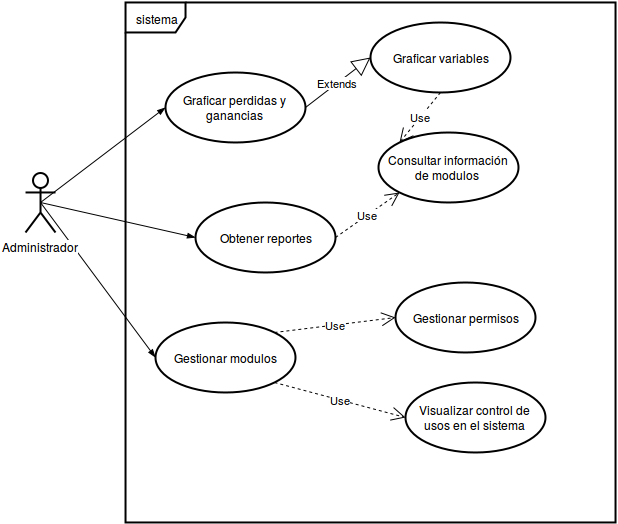

The diagram above was exported from draw.io. Its source (the exported page's mxGraphModel, read from the mxfile embedded in the PNG):
<mxGraphModel dx="1114" dy="630" grid="1" gridSize="10" guides="1" tooltips="1" connect="1" arrows="1" fold="1" page="1" pageScale="1" pageWidth="826" pageHeight="1169" background="#ffffff" math="0" shadow="0">
  <root>
    <mxCell id="0" />
    <mxCell id="1" parent="0" />
    <mxCell id="499933582b581189-2" value="sistema" style="shape=umlFrame;whiteSpace=wrap;html=1;strokeWidth=2;fillColor=none;" vertex="1" parent="1">
      <mxGeometry x="160" y="30" width="490" height="520" as="geometry" />
    </mxCell>
    <mxCell id="499933582b581189-10" style="edgeStyle=none;rounded=0;html=1;exitX=0.5;exitY=0.5;exitPerimeter=0;entryX=0;entryY=0.5;endArrow=blockThin;endFill=1;jettySize=auto;orthogonalLoop=1;strokeColor=#000000;" edge="1" parent="1" source="499933582b581189-3" target="499933582b581189-16">
      <mxGeometry relative="1" as="geometry" />
    </mxCell>
    <mxCell id="499933582b581189-11" style="edgeStyle=none;rounded=0;html=1;exitX=0.5;exitY=0.5;exitPerimeter=0;entryX=0;entryY=0.5;endArrow=blockThin;endFill=1;jettySize=auto;orthogonalLoop=1;strokeColor=#000000;" edge="1" parent="1" source="499933582b581189-3" target="499933582b581189-7">
      <mxGeometry relative="1" as="geometry" />
    </mxCell>
    <mxCell id="499933582b581189-12" style="edgeStyle=none;rounded=0;html=1;exitX=0.5;exitY=0.5;exitPerimeter=0;entryX=0;entryY=0.5;endArrow=blockThin;endFill=1;jettySize=auto;orthogonalLoop=1;strokeColor=#000000;" edge="1" parent="1" source="499933582b581189-3" target="499933582b581189-8">
      <mxGeometry relative="1" as="geometry" />
    </mxCell>
    <mxCell id="499933582b581189-3" value="Administrador" style="shape=umlActor;verticalLabelPosition=bottom;labelBackgroundColor=#ffffff;verticalAlign=top;html=1;strokeWidth=2;fillColor=none;" vertex="1" parent="1">
      <mxGeometry x="60" y="200" width="30" height="60" as="geometry" />
    </mxCell>
    <mxCell id="499933582b581189-6" value="Graficar variables&lt;br&gt;" style="ellipse;whiteSpace=wrap;html=1;strokeWidth=2;fillColor=none;" vertex="1" parent="1">
      <mxGeometry x="405" y="50" width="140" height="70" as="geometry" />
    </mxCell>
    <mxCell id="499933582b581189-7" value="Obtener reportes&lt;br&gt;" style="ellipse;whiteSpace=wrap;html=1;strokeWidth=2;fillColor=none;" vertex="1" parent="1">
      <mxGeometry x="230" y="230" width="140" height="70" as="geometry" />
    </mxCell>
    <mxCell id="499933582b581189-8" value="Gestionar modulos&lt;br&gt;" style="ellipse;whiteSpace=wrap;html=1;strokeWidth=2;fillColor=none;" vertex="1" parent="1">
      <mxGeometry x="190" y="350" width="140" height="70" as="geometry" />
    </mxCell>
    <mxCell id="499933582b581189-13" value="Consultar información de modulos&lt;br&gt;" style="ellipse;whiteSpace=wrap;html=1;strokeWidth=2;fillColor=none;" vertex="1" parent="1">
      <mxGeometry x="413" y="160" width="140" height="70" as="geometry" />
    </mxCell>
    <mxCell id="499933582b581189-14" value="Use" style="endArrow=open;endSize=12;dashed=1;html=1;strokeColor=#000000;exitX=0.5;exitY=1;entryX=0;entryY=0;" edge="1" parent="1" source="499933582b581189-6" target="499933582b581189-13">
      <mxGeometry width="160" relative="1" as="geometry">
        <mxPoint x="410" y="110" as="sourcePoint" />
        <mxPoint x="570" y="110" as="targetPoint" />
      </mxGeometry>
    </mxCell>
    <mxCell id="499933582b581189-15" value="Use" style="endArrow=open;endSize=12;dashed=1;html=1;strokeColor=#000000;exitX=1;exitY=0.5;entryX=0;entryY=1;" edge="1" parent="1" source="499933582b581189-7" target="499933582b581189-13">
      <mxGeometry width="160" relative="1" as="geometry">
        <mxPoint x="450" y="300" as="sourcePoint" />
        <mxPoint x="610" y="300" as="targetPoint" />
      </mxGeometry>
    </mxCell>
    <mxCell id="499933582b581189-16" value="Graficar perdidas y ganancias&lt;br&gt;" style="ellipse;whiteSpace=wrap;html=1;strokeWidth=2;fillColor=none;" vertex="1" parent="1">
      <mxGeometry x="200" y="100" width="140" height="70" as="geometry" />
    </mxCell>
    <mxCell id="499933582b581189-17" value="Extends" style="endArrow=block;endSize=16;endFill=0;html=1;strokeColor=#000000;exitX=1;exitY=0.5;entryX=0;entryY=0.5;" edge="1" parent="1" source="499933582b581189-16" target="499933582b581189-6">
      <mxGeometry width="160" relative="1" as="geometry">
        <mxPoint x="340" y="150" as="sourcePoint" />
        <mxPoint x="500" y="150" as="targetPoint" />
      </mxGeometry>
    </mxCell>
    <mxCell id="499933582b581189-18" value="Gestionar permisos&lt;br&gt;" style="ellipse;whiteSpace=wrap;html=1;strokeWidth=2;fillColor=none;" vertex="1" parent="1">
      <mxGeometry x="430" y="310" width="140" height="70" as="geometry" />
    </mxCell>
    <mxCell id="499933582b581189-19" value="Visualizar control de usos en el sistema&lt;br&gt;" style="ellipse;whiteSpace=wrap;html=1;strokeWidth=2;fillColor=none;" vertex="1" parent="1">
      <mxGeometry x="440" y="410" width="140" height="70" as="geometry" />
    </mxCell>
    <mxCell id="499933582b581189-20" value="Use" style="endArrow=open;endSize=12;dashed=1;html=1;strokeColor=#000000;exitX=1;exitY=0;entryX=0;entryY=0.5;" edge="1" parent="1" source="499933582b581189-8" target="499933582b581189-18">
      <mxGeometry width="160" relative="1" as="geometry">
        <mxPoint x="310" y="320" as="sourcePoint" />
        <mxPoint x="470" y="320" as="targetPoint" />
      </mxGeometry>
    </mxCell>
    <mxCell id="499933582b581189-21" value="Use" style="endArrow=open;endSize=12;dashed=1;html=1;strokeColor=#000000;exitX=1;exitY=1;entryX=0;entryY=0.5;" edge="1" parent="1" source="499933582b581189-8" target="499933582b581189-19">
      <mxGeometry width="160" relative="1" as="geometry">
        <mxPoint x="320" y="420" as="sourcePoint" />
        <mxPoint x="500" y="450" as="targetPoint" />
      </mxGeometry>
    </mxCell>
  </root>
</mxGraphModel>